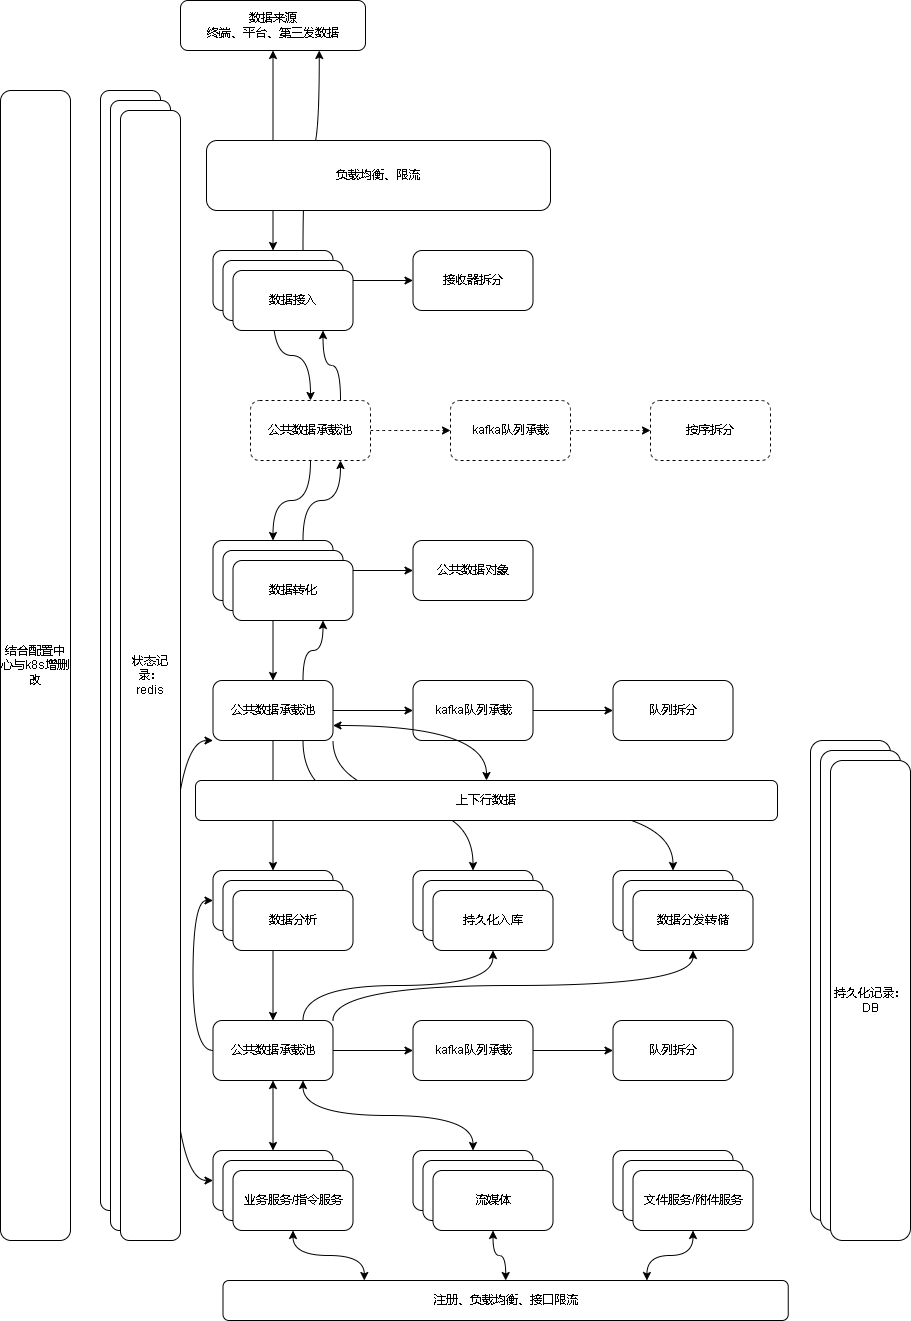

The diagram above was exported from draw.io. Its source (the exported page's mxGraphModel, read from the mxfile embedded in the PNG):
<mxGraphModel dx="2249" dy="754" grid="1" gridSize="10" guides="1" tooltips="1" connect="1" arrows="1" fold="1" page="1" pageScale="1" pageWidth="827" pageHeight="1169" background="#FFFFFF" math="0" shadow="0">
  <root>
    <mxCell id="0" />
    <mxCell id="1" parent="0" />
    <mxCell id="jjZJl9RaKcvUKyjG7ptL-118" style="edgeStyle=orthogonalEdgeStyle;curved=1;rounded=0;orthogonalLoop=1;jettySize=auto;html=1;startArrow=classic;startFill=1;" edge="1" parent="1" source="jjZJl9RaKcvUKyjG7ptL-3" target="jjZJl9RaKcvUKyjG7ptL-4">
      <mxGeometry relative="1" as="geometry" />
    </mxCell>
    <mxCell id="jjZJl9RaKcvUKyjG7ptL-3" value="数据来源&lt;br&gt;终端、平台、第三发数据" style="rounded=1;whiteSpace=wrap;html=1;" vertex="1" parent="1">
      <mxGeometry x="50" y="80" width="185" height="50" as="geometry" />
    </mxCell>
    <mxCell id="jjZJl9RaKcvUKyjG7ptL-12" value="" style="edgeStyle=orthogonalEdgeStyle;curved=1;rounded=0;orthogonalLoop=1;jettySize=auto;html=1;" edge="1" parent="1" source="jjZJl9RaKcvUKyjG7ptL-4" target="jjZJl9RaKcvUKyjG7ptL-11">
      <mxGeometry relative="1" as="geometry" />
    </mxCell>
    <mxCell id="jjZJl9RaKcvUKyjG7ptL-18" value="" style="edgeStyle=orthogonalEdgeStyle;curved=1;rounded=0;orthogonalLoop=1;jettySize=auto;html=1;entryX=0.5;entryY=0;entryDx=0;entryDy=0;" edge="1" parent="1" source="jjZJl9RaKcvUKyjG7ptL-4" target="jjZJl9RaKcvUKyjG7ptL-40">
      <mxGeometry relative="1" as="geometry" />
    </mxCell>
    <mxCell id="jjZJl9RaKcvUKyjG7ptL-79" style="edgeStyle=orthogonalEdgeStyle;curved=1;rounded=0;orthogonalLoop=1;jettySize=auto;html=1;exitX=0.75;exitY=0;exitDx=0;exitDy=0;entryX=0.75;entryY=1;entryDx=0;entryDy=0;startArrow=none;startFill=0;" edge="1" parent="1" source="jjZJl9RaKcvUKyjG7ptL-4" target="jjZJl9RaKcvUKyjG7ptL-3">
      <mxGeometry relative="1" as="geometry" />
    </mxCell>
    <mxCell id="jjZJl9RaKcvUKyjG7ptL-4" value="数据接收" style="rounded=1;whiteSpace=wrap;html=1;" vertex="1" parent="1">
      <mxGeometry x="82.5" y="330" width="120" height="60" as="geometry" />
    </mxCell>
    <mxCell id="jjZJl9RaKcvUKyjG7ptL-11" value="接收器拆分" style="whiteSpace=wrap;html=1;rounded=1;" vertex="1" parent="1">
      <mxGeometry x="282.5" y="330" width="120" height="60" as="geometry" />
    </mxCell>
    <mxCell id="jjZJl9RaKcvUKyjG7ptL-20" value="" style="edgeStyle=orthogonalEdgeStyle;curved=1;rounded=0;orthogonalLoop=1;jettySize=auto;html=1;" edge="1" parent="1" source="jjZJl9RaKcvUKyjG7ptL-17" target="jjZJl9RaKcvUKyjG7ptL-19">
      <mxGeometry relative="1" as="geometry" />
    </mxCell>
    <mxCell id="jjZJl9RaKcvUKyjG7ptL-22" value="" style="edgeStyle=orthogonalEdgeStyle;curved=1;rounded=0;orthogonalLoop=1;jettySize=auto;html=1;" edge="1" parent="1" source="jjZJl9RaKcvUKyjG7ptL-17" target="jjZJl9RaKcvUKyjG7ptL-21">
      <mxGeometry relative="1" as="geometry" />
    </mxCell>
    <mxCell id="jjZJl9RaKcvUKyjG7ptL-77" style="edgeStyle=orthogonalEdgeStyle;curved=1;rounded=0;orthogonalLoop=1;jettySize=auto;html=1;exitX=0.75;exitY=0;exitDx=0;exitDy=0;entryX=0.75;entryY=1;entryDx=0;entryDy=0;startArrow=none;startFill=0;" edge="1" parent="1" source="jjZJl9RaKcvUKyjG7ptL-17" target="jjZJl9RaKcvUKyjG7ptL-40">
      <mxGeometry relative="1" as="geometry" />
    </mxCell>
    <mxCell id="jjZJl9RaKcvUKyjG7ptL-17" value="数据转化" style="whiteSpace=wrap;html=1;rounded=1;" vertex="1" parent="1">
      <mxGeometry x="82.5" y="620" width="120" height="60" as="geometry" />
    </mxCell>
    <mxCell id="jjZJl9RaKcvUKyjG7ptL-19" value="公共数据对象" style="whiteSpace=wrap;html=1;rounded=1;" vertex="1" parent="1">
      <mxGeometry x="282.5" y="620" width="120" height="60" as="geometry" />
    </mxCell>
    <mxCell id="jjZJl9RaKcvUKyjG7ptL-24" value="" style="edgeStyle=orthogonalEdgeStyle;curved=1;rounded=0;orthogonalLoop=1;jettySize=auto;html=1;" edge="1" parent="1" source="jjZJl9RaKcvUKyjG7ptL-21" target="jjZJl9RaKcvUKyjG7ptL-23">
      <mxGeometry relative="1" as="geometry" />
    </mxCell>
    <mxCell id="jjZJl9RaKcvUKyjG7ptL-30" value="" style="edgeStyle=orthogonalEdgeStyle;curved=1;rounded=0;orthogonalLoop=1;jettySize=auto;html=1;" edge="1" parent="1" source="jjZJl9RaKcvUKyjG7ptL-21" target="jjZJl9RaKcvUKyjG7ptL-29">
      <mxGeometry relative="1" as="geometry" />
    </mxCell>
    <mxCell id="jjZJl9RaKcvUKyjG7ptL-64" style="edgeStyle=orthogonalEdgeStyle;curved=1;rounded=0;orthogonalLoop=1;jettySize=auto;html=1;exitX=0.75;exitY=1;exitDx=0;exitDy=0;entryX=0.5;entryY=0;entryDx=0;entryDy=0;" edge="1" parent="1" source="jjZJl9RaKcvUKyjG7ptL-21" target="jjZJl9RaKcvUKyjG7ptL-63">
      <mxGeometry relative="1" as="geometry" />
    </mxCell>
    <mxCell id="jjZJl9RaKcvUKyjG7ptL-72" style="edgeStyle=orthogonalEdgeStyle;curved=1;rounded=0;orthogonalLoop=1;jettySize=auto;html=1;exitX=1;exitY=1;exitDx=0;exitDy=0;entryX=0.5;entryY=0;entryDx=0;entryDy=0;" edge="1" parent="1" source="jjZJl9RaKcvUKyjG7ptL-21" target="jjZJl9RaKcvUKyjG7ptL-68">
      <mxGeometry relative="1" as="geometry" />
    </mxCell>
    <mxCell id="jjZJl9RaKcvUKyjG7ptL-76" style="edgeStyle=orthogonalEdgeStyle;curved=1;rounded=0;orthogonalLoop=1;jettySize=auto;html=1;exitX=0.75;exitY=0;exitDx=0;exitDy=0;startArrow=none;startFill=0;entryX=0.75;entryY=1;entryDx=0;entryDy=0;" edge="1" parent="1" source="jjZJl9RaKcvUKyjG7ptL-21" target="jjZJl9RaKcvUKyjG7ptL-49">
      <mxGeometry relative="1" as="geometry">
        <mxPoint x="190" y="710" as="targetPoint" />
      </mxGeometry>
    </mxCell>
    <mxCell id="jjZJl9RaKcvUKyjG7ptL-90" style="edgeStyle=orthogonalEdgeStyle;curved=1;rounded=0;orthogonalLoop=1;jettySize=auto;html=1;exitX=0;exitY=1;exitDx=0;exitDy=0;entryX=0;entryY=0.5;entryDx=0;entryDy=0;startArrow=classic;startFill=1;" edge="1" parent="1" source="jjZJl9RaKcvUKyjG7ptL-21" target="jjZJl9RaKcvUKyjG7ptL-85">
      <mxGeometry relative="1" as="geometry">
        <Array as="points">
          <mxPoint x="40" y="820" />
          <mxPoint x="40" y="1260" />
        </Array>
      </mxGeometry>
    </mxCell>
    <mxCell id="jjZJl9RaKcvUKyjG7ptL-21" value="公共数据承载池" style="whiteSpace=wrap;html=1;rounded=1;" vertex="1" parent="1">
      <mxGeometry x="82.5" y="760" width="120" height="60" as="geometry" />
    </mxCell>
    <mxCell id="jjZJl9RaKcvUKyjG7ptL-26" value="" style="edgeStyle=orthogonalEdgeStyle;curved=1;rounded=0;orthogonalLoop=1;jettySize=auto;html=1;" edge="1" parent="1" source="jjZJl9RaKcvUKyjG7ptL-23" target="jjZJl9RaKcvUKyjG7ptL-25">
      <mxGeometry relative="1" as="geometry" />
    </mxCell>
    <mxCell id="jjZJl9RaKcvUKyjG7ptL-23" value="kafka队列承载" style="whiteSpace=wrap;html=1;rounded=1;" vertex="1" parent="1">
      <mxGeometry x="282.5" y="760" width="120" height="60" as="geometry" />
    </mxCell>
    <mxCell id="jjZJl9RaKcvUKyjG7ptL-25" value="队列拆分" style="whiteSpace=wrap;html=1;rounded=1;" vertex="1" parent="1">
      <mxGeometry x="482.5" y="760" width="120" height="60" as="geometry" />
    </mxCell>
    <mxCell id="jjZJl9RaKcvUKyjG7ptL-57" style="edgeStyle=orthogonalEdgeStyle;curved=1;rounded=0;orthogonalLoop=1;jettySize=auto;html=1;entryX=0.5;entryY=0;entryDx=0;entryDy=0;" edge="1" parent="1" source="jjZJl9RaKcvUKyjG7ptL-29" target="jjZJl9RaKcvUKyjG7ptL-53">
      <mxGeometry relative="1" as="geometry" />
    </mxCell>
    <mxCell id="jjZJl9RaKcvUKyjG7ptL-29" value="数据分析" style="whiteSpace=wrap;html=1;rounded=1;" vertex="1" parent="1">
      <mxGeometry x="82.5" y="950" width="120" height="60" as="geometry" />
    </mxCell>
    <mxCell id="jjZJl9RaKcvUKyjG7ptL-39" value="" style="edgeStyle=orthogonalEdgeStyle;curved=1;rounded=0;orthogonalLoop=1;jettySize=auto;html=1;dashed=1;" edge="1" parent="1" source="jjZJl9RaKcvUKyjG7ptL-40" target="jjZJl9RaKcvUKyjG7ptL-42">
      <mxGeometry relative="1" as="geometry" />
    </mxCell>
    <mxCell id="jjZJl9RaKcvUKyjG7ptL-44" style="edgeStyle=orthogonalEdgeStyle;curved=1;rounded=0;orthogonalLoop=1;jettySize=auto;html=1;" edge="1" parent="1" source="jjZJl9RaKcvUKyjG7ptL-40" target="jjZJl9RaKcvUKyjG7ptL-17">
      <mxGeometry relative="1" as="geometry" />
    </mxCell>
    <mxCell id="jjZJl9RaKcvUKyjG7ptL-78" style="edgeStyle=orthogonalEdgeStyle;curved=1;rounded=0;orthogonalLoop=1;jettySize=auto;html=1;exitX=0.75;exitY=0;exitDx=0;exitDy=0;entryX=0.75;entryY=1;entryDx=0;entryDy=0;startArrow=none;startFill=0;" edge="1" parent="1" source="jjZJl9RaKcvUKyjG7ptL-40" target="jjZJl9RaKcvUKyjG7ptL-47">
      <mxGeometry relative="1" as="geometry" />
    </mxCell>
    <mxCell id="jjZJl9RaKcvUKyjG7ptL-40" value="公共数据承载池" style="whiteSpace=wrap;html=1;rounded=1;dashed=1;" vertex="1" parent="1">
      <mxGeometry x="120" y="480" width="120" height="60" as="geometry" />
    </mxCell>
    <mxCell id="jjZJl9RaKcvUKyjG7ptL-41" value="" style="edgeStyle=orthogonalEdgeStyle;curved=1;rounded=0;orthogonalLoop=1;jettySize=auto;html=1;dashed=1;" edge="1" parent="1" source="jjZJl9RaKcvUKyjG7ptL-42" target="jjZJl9RaKcvUKyjG7ptL-43">
      <mxGeometry relative="1" as="geometry" />
    </mxCell>
    <mxCell id="jjZJl9RaKcvUKyjG7ptL-42" value="kafka队列承载" style="whiteSpace=wrap;html=1;rounded=1;dashed=1;" vertex="1" parent="1">
      <mxGeometry x="320" y="480" width="120" height="60" as="geometry" />
    </mxCell>
    <mxCell id="jjZJl9RaKcvUKyjG7ptL-43" value="按序拆分" style="whiteSpace=wrap;html=1;rounded=1;dashed=1;" vertex="1" parent="1">
      <mxGeometry x="520" y="480" width="120" height="60" as="geometry" />
    </mxCell>
    <mxCell id="jjZJl9RaKcvUKyjG7ptL-45" value="" style="rounded=1;whiteSpace=wrap;html=1;" vertex="1" parent="1">
      <mxGeometry x="-30" y="170" width="60" height="1120" as="geometry" />
    </mxCell>
    <mxCell id="jjZJl9RaKcvUKyjG7ptL-46" value="数据接收" style="rounded=1;whiteSpace=wrap;html=1;" vertex="1" parent="1">
      <mxGeometry x="92.5" y="340" width="120" height="60" as="geometry" />
    </mxCell>
    <mxCell id="jjZJl9RaKcvUKyjG7ptL-47" value="数据接入" style="rounded=1;whiteSpace=wrap;html=1;" vertex="1" parent="1">
      <mxGeometry x="102.5" y="350" width="120" height="60" as="geometry" />
    </mxCell>
    <mxCell id="jjZJl9RaKcvUKyjG7ptL-48" value="数据转化" style="whiteSpace=wrap;html=1;rounded=1;" vertex="1" parent="1">
      <mxGeometry x="92.5" y="630" width="120" height="60" as="geometry" />
    </mxCell>
    <mxCell id="jjZJl9RaKcvUKyjG7ptL-49" value="数据转化" style="whiteSpace=wrap;html=1;rounded=1;" vertex="1" parent="1">
      <mxGeometry x="102.5" y="640" width="120" height="60" as="geometry" />
    </mxCell>
    <mxCell id="jjZJl9RaKcvUKyjG7ptL-50" value="数据分析" style="whiteSpace=wrap;html=1;rounded=1;" vertex="1" parent="1">
      <mxGeometry x="92.5" y="960" width="120" height="60" as="geometry" />
    </mxCell>
    <mxCell id="jjZJl9RaKcvUKyjG7ptL-51" value="数据分析" style="whiteSpace=wrap;html=1;rounded=1;" vertex="1" parent="1">
      <mxGeometry x="102.5" y="970" width="120" height="60" as="geometry" />
    </mxCell>
    <mxCell id="jjZJl9RaKcvUKyjG7ptL-52" value="" style="edgeStyle=orthogonalEdgeStyle;curved=1;rounded=0;orthogonalLoop=1;jettySize=auto;html=1;" edge="1" parent="1" source="jjZJl9RaKcvUKyjG7ptL-53" target="jjZJl9RaKcvUKyjG7ptL-55">
      <mxGeometry relative="1" as="geometry" />
    </mxCell>
    <mxCell id="jjZJl9RaKcvUKyjG7ptL-62" style="edgeStyle=orthogonalEdgeStyle;curved=1;rounded=0;orthogonalLoop=1;jettySize=auto;html=1;entryX=0;entryY=0.5;entryDx=0;entryDy=0;exitX=0;exitY=0.5;exitDx=0;exitDy=0;" edge="1" parent="1" source="jjZJl9RaKcvUKyjG7ptL-53" target="jjZJl9RaKcvUKyjG7ptL-29">
      <mxGeometry relative="1" as="geometry" />
    </mxCell>
    <mxCell id="jjZJl9RaKcvUKyjG7ptL-65" style="edgeStyle=orthogonalEdgeStyle;curved=1;rounded=0;orthogonalLoop=1;jettySize=auto;html=1;exitX=0.75;exitY=0;exitDx=0;exitDy=0;entryX=0.5;entryY=1;entryDx=0;entryDy=0;" edge="1" parent="1" source="jjZJl9RaKcvUKyjG7ptL-53" target="jjZJl9RaKcvUKyjG7ptL-67">
      <mxGeometry relative="1" as="geometry" />
    </mxCell>
    <mxCell id="jjZJl9RaKcvUKyjG7ptL-71" style="edgeStyle=orthogonalEdgeStyle;curved=1;rounded=0;orthogonalLoop=1;jettySize=auto;html=1;exitX=1;exitY=0;exitDx=0;exitDy=0;entryX=0.5;entryY=1;entryDx=0;entryDy=0;" edge="1" parent="1" source="jjZJl9RaKcvUKyjG7ptL-53" target="jjZJl9RaKcvUKyjG7ptL-70">
      <mxGeometry relative="1" as="geometry" />
    </mxCell>
    <mxCell id="jjZJl9RaKcvUKyjG7ptL-53" value="公共数据承载池" style="whiteSpace=wrap;html=1;rounded=1;" vertex="1" parent="1">
      <mxGeometry x="82.5" y="1100" width="120" height="60" as="geometry" />
    </mxCell>
    <mxCell id="jjZJl9RaKcvUKyjG7ptL-54" value="" style="edgeStyle=orthogonalEdgeStyle;curved=1;rounded=0;orthogonalLoop=1;jettySize=auto;html=1;" edge="1" parent="1" source="jjZJl9RaKcvUKyjG7ptL-55" target="jjZJl9RaKcvUKyjG7ptL-56">
      <mxGeometry relative="1" as="geometry" />
    </mxCell>
    <mxCell id="jjZJl9RaKcvUKyjG7ptL-55" value="kafka队列承载" style="whiteSpace=wrap;html=1;rounded=1;" vertex="1" parent="1">
      <mxGeometry x="282.5" y="1100" width="120" height="60" as="geometry" />
    </mxCell>
    <mxCell id="jjZJl9RaKcvUKyjG7ptL-56" value="队列拆分" style="whiteSpace=wrap;html=1;rounded=1;" vertex="1" parent="1">
      <mxGeometry x="482.5" y="1100" width="120" height="60" as="geometry" />
    </mxCell>
    <mxCell id="jjZJl9RaKcvUKyjG7ptL-58" value="" style="rounded=1;whiteSpace=wrap;html=1;" vertex="1" parent="1">
      <mxGeometry x="680" y="820" width="80" height="480" as="geometry" />
    </mxCell>
    <mxCell id="jjZJl9RaKcvUKyjG7ptL-63" value="持久化入库" style="whiteSpace=wrap;html=1;rounded=1;" vertex="1" parent="1">
      <mxGeometry x="282.5" y="950" width="120" height="60" as="geometry" />
    </mxCell>
    <mxCell id="jjZJl9RaKcvUKyjG7ptL-66" value="持久化入库" style="whiteSpace=wrap;html=1;rounded=1;" vertex="1" parent="1">
      <mxGeometry x="292.5" y="960" width="120" height="60" as="geometry" />
    </mxCell>
    <mxCell id="jjZJl9RaKcvUKyjG7ptL-67" value="持久化入库" style="whiteSpace=wrap;html=1;rounded=1;" vertex="1" parent="1">
      <mxGeometry x="302.5" y="970" width="120" height="60" as="geometry" />
    </mxCell>
    <mxCell id="jjZJl9RaKcvUKyjG7ptL-68" value="持久化入库" style="whiteSpace=wrap;html=1;rounded=1;" vertex="1" parent="1">
      <mxGeometry x="482.5" y="950" width="120" height="60" as="geometry" />
    </mxCell>
    <mxCell id="jjZJl9RaKcvUKyjG7ptL-69" value="持久化入库" style="whiteSpace=wrap;html=1;rounded=1;" vertex="1" parent="1">
      <mxGeometry x="492.5" y="960" width="120" height="60" as="geometry" />
    </mxCell>
    <mxCell id="jjZJl9RaKcvUKyjG7ptL-70" value="数据分发转储" style="whiteSpace=wrap;html=1;rounded=1;" vertex="1" parent="1">
      <mxGeometry x="502.5" y="970" width="120" height="60" as="geometry" />
    </mxCell>
    <mxCell id="jjZJl9RaKcvUKyjG7ptL-73" value="结合配置中心与k8s增删改" style="rounded=1;whiteSpace=wrap;html=1;" vertex="1" parent="1">
      <mxGeometry x="-130" y="170" width="70" height="1150" as="geometry" />
    </mxCell>
    <mxCell id="jjZJl9RaKcvUKyjG7ptL-75" style="edgeStyle=orthogonalEdgeStyle;curved=1;rounded=0;orthogonalLoop=1;jettySize=auto;html=1;exitX=0.5;exitY=0;exitDx=0;exitDy=0;entryX=1;entryY=0.75;entryDx=0;entryDy=0;startArrow=classic;startFill=1;" edge="1" parent="1" source="jjZJl9RaKcvUKyjG7ptL-74" target="jjZJl9RaKcvUKyjG7ptL-21">
      <mxGeometry relative="1" as="geometry" />
    </mxCell>
    <mxCell id="jjZJl9RaKcvUKyjG7ptL-74" value="上下行数据" style="rounded=1;whiteSpace=wrap;html=1;" vertex="1" parent="1">
      <mxGeometry x="65" y="860" width="582" height="40" as="geometry" />
    </mxCell>
    <mxCell id="jjZJl9RaKcvUKyjG7ptL-80" value="" style="rounded=1;whiteSpace=wrap;html=1;" vertex="1" parent="1">
      <mxGeometry x="690" y="830" width="80" height="480" as="geometry" />
    </mxCell>
    <mxCell id="jjZJl9RaKcvUKyjG7ptL-81" value="持久化记录：&lt;br&gt;DB" style="rounded=1;whiteSpace=wrap;html=1;" vertex="1" parent="1">
      <mxGeometry x="700" y="840" width="80" height="480" as="geometry" />
    </mxCell>
    <mxCell id="jjZJl9RaKcvUKyjG7ptL-82" value="" style="rounded=1;whiteSpace=wrap;html=1;" vertex="1" parent="1">
      <mxGeometry x="-20" y="180" width="60" height="1130" as="geometry" />
    </mxCell>
    <mxCell id="jjZJl9RaKcvUKyjG7ptL-83" value="状态记录：&lt;br&gt;redis" style="rounded=1;whiteSpace=wrap;html=1;" vertex="1" parent="1">
      <mxGeometry x="-10" y="190" width="60" height="1130" as="geometry" />
    </mxCell>
    <mxCell id="jjZJl9RaKcvUKyjG7ptL-88" style="edgeStyle=orthogonalEdgeStyle;curved=1;rounded=0;orthogonalLoop=1;jettySize=auto;html=1;exitX=0.5;exitY=0;exitDx=0;exitDy=0;entryX=0.5;entryY=1;entryDx=0;entryDy=0;startArrow=classic;startFill=1;" edge="1" parent="1" source="jjZJl9RaKcvUKyjG7ptL-85" target="jjZJl9RaKcvUKyjG7ptL-53">
      <mxGeometry relative="1" as="geometry" />
    </mxCell>
    <mxCell id="jjZJl9RaKcvUKyjG7ptL-85" value="业务处理" style="rounded=1;whiteSpace=wrap;html=1;" vertex="1" parent="1">
      <mxGeometry x="82.5" y="1230" width="120" height="60" as="geometry" />
    </mxCell>
    <mxCell id="jjZJl9RaKcvUKyjG7ptL-86" value="业务处理" style="rounded=1;whiteSpace=wrap;html=1;" vertex="1" parent="1">
      <mxGeometry x="92.5" y="1240" width="120" height="60" as="geometry" />
    </mxCell>
    <mxCell id="jjZJl9RaKcvUKyjG7ptL-87" value="业务服务/指令服务" style="rounded=1;whiteSpace=wrap;html=1;" vertex="1" parent="1">
      <mxGeometry x="102.5" y="1250" width="120" height="60" as="geometry" />
    </mxCell>
    <mxCell id="jjZJl9RaKcvUKyjG7ptL-97" style="edgeStyle=orthogonalEdgeStyle;curved=1;rounded=0;orthogonalLoop=1;jettySize=auto;html=1;exitX=0.5;exitY=0;exitDx=0;exitDy=0;entryX=0.75;entryY=1;entryDx=0;entryDy=0;startArrow=classic;startFill=1;" edge="1" parent="1" source="jjZJl9RaKcvUKyjG7ptL-92" target="jjZJl9RaKcvUKyjG7ptL-53">
      <mxGeometry relative="1" as="geometry" />
    </mxCell>
    <mxCell id="jjZJl9RaKcvUKyjG7ptL-92" value="流媒体" style="rounded=1;whiteSpace=wrap;html=1;" vertex="1" parent="1">
      <mxGeometry x="282.5" y="1230" width="120" height="60" as="geometry" />
    </mxCell>
    <mxCell id="jjZJl9RaKcvUKyjG7ptL-93" value="流媒体" style="rounded=1;whiteSpace=wrap;html=1;" vertex="1" parent="1">
      <mxGeometry x="292.5" y="1240" width="120" height="60" as="geometry" />
    </mxCell>
    <mxCell id="jjZJl9RaKcvUKyjG7ptL-94" value="流媒体" style="rounded=1;whiteSpace=wrap;html=1;" vertex="1" parent="1">
      <mxGeometry x="302.5" y="1250" width="120" height="60" as="geometry" />
    </mxCell>
    <mxCell id="jjZJl9RaKcvUKyjG7ptL-98" value="流媒体" style="rounded=1;whiteSpace=wrap;html=1;" vertex="1" parent="1">
      <mxGeometry x="482.5" y="1230" width="120" height="60" as="geometry" />
    </mxCell>
    <mxCell id="jjZJl9RaKcvUKyjG7ptL-99" value="流媒体" style="rounded=1;whiteSpace=wrap;html=1;" vertex="1" parent="1">
      <mxGeometry x="492.5" y="1240" width="120" height="60" as="geometry" />
    </mxCell>
    <mxCell id="jjZJl9RaKcvUKyjG7ptL-109" style="edgeStyle=orthogonalEdgeStyle;curved=1;rounded=0;orthogonalLoop=1;jettySize=auto;html=1;entryX=0.75;entryY=0;entryDx=0;entryDy=0;startArrow=classic;startFill=1;" edge="1" parent="1" source="jjZJl9RaKcvUKyjG7ptL-100" target="jjZJl9RaKcvUKyjG7ptL-103">
      <mxGeometry relative="1" as="geometry" />
    </mxCell>
    <mxCell id="jjZJl9RaKcvUKyjG7ptL-100" value="文件服务/附件服务" style="rounded=1;whiteSpace=wrap;html=1;" vertex="1" parent="1">
      <mxGeometry x="502.5" y="1250" width="120" height="60" as="geometry" />
    </mxCell>
    <mxCell id="jjZJl9RaKcvUKyjG7ptL-105" style="edgeStyle=orthogonalEdgeStyle;curved=1;rounded=0;orthogonalLoop=1;jettySize=auto;html=1;startArrow=classic;startFill=1;" edge="1" parent="1" source="jjZJl9RaKcvUKyjG7ptL-103" target="jjZJl9RaKcvUKyjG7ptL-94">
      <mxGeometry relative="1" as="geometry" />
    </mxCell>
    <mxCell id="jjZJl9RaKcvUKyjG7ptL-107" style="edgeStyle=orthogonalEdgeStyle;curved=1;rounded=0;orthogonalLoop=1;jettySize=auto;html=1;exitX=0.25;exitY=0;exitDx=0;exitDy=0;entryX=0.5;entryY=1;entryDx=0;entryDy=0;startArrow=classic;startFill=1;" edge="1" parent="1" source="jjZJl9RaKcvUKyjG7ptL-103" target="jjZJl9RaKcvUKyjG7ptL-87">
      <mxGeometry relative="1" as="geometry" />
    </mxCell>
    <mxCell id="jjZJl9RaKcvUKyjG7ptL-103" value="注册、负载均衡、接口限流" style="rounded=1;whiteSpace=wrap;html=1;" vertex="1" parent="1">
      <mxGeometry x="92.5" y="1360" width="565.25" height="40" as="geometry" />
    </mxCell>
    <mxCell id="jjZJl9RaKcvUKyjG7ptL-110" value="负载均衡、限流" style="rounded=1;whiteSpace=wrap;html=1;" vertex="1" parent="1">
      <mxGeometry x="76" y="220" width="344" height="70" as="geometry" />
    </mxCell>
  </root>
</mxGraphModel>